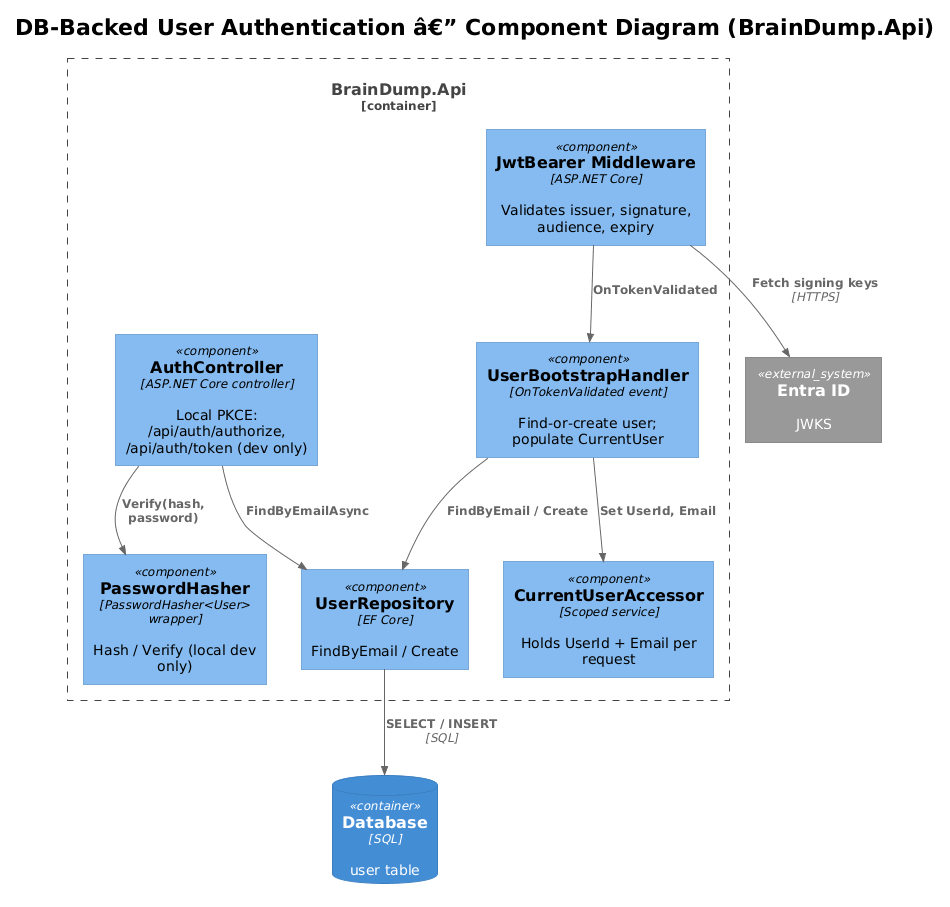

The diagram above was rendered by PlantUML. Its source (embedded in the PNG):
@startuml
!theme plain
!include <C4/C4_Component>

title DB-Backed User Authentication â€” Component Diagram (BrainDump.Api)

ContainerDb(db, "Database", "SQL", "user table")
System_Ext(entra, "Entra ID", "JWKS")

Container_Boundary(api, "BrainDump.Api") {
    Component(authCtl, "AuthController", "ASP.NET Core controller", "Local PKCE: /api/auth/authorize, /api/auth/token (dev only)")
    Component(jwtMw, "JwtBearer Middleware", "ASP.NET Core", "Validates issuer, signature, audience, expiry")
    Component(bootstrap, "UserBootstrapHandler", "OnTokenValidated event", "Find-or-create user; populate CurrentUser")
    Component(currentUser, "CurrentUserAccessor", "Scoped service", "Holds UserId + Email per request")
    Component(hasher, "PasswordHasher", "PasswordHasher<User> wrapper", "Hash / Verify (local dev only)")
    Component(userRepo, "UserRepository", "EF Core", "FindByEmail / Create")
}

Rel(authCtl, hasher, "Verify(hash, password)")
Rel(authCtl, userRepo, "FindByEmailAsync")
Rel(jwtMw, entra, "Fetch signing keys", "HTTPS")
Rel(jwtMw, bootstrap, "OnTokenValidated")
Rel(bootstrap, userRepo, "FindByEmail / Create")
Rel(bootstrap, currentUser, "Set UserId, Email")
Rel(userRepo, db, "SELECT / INSERT", "SQL")
@enduml